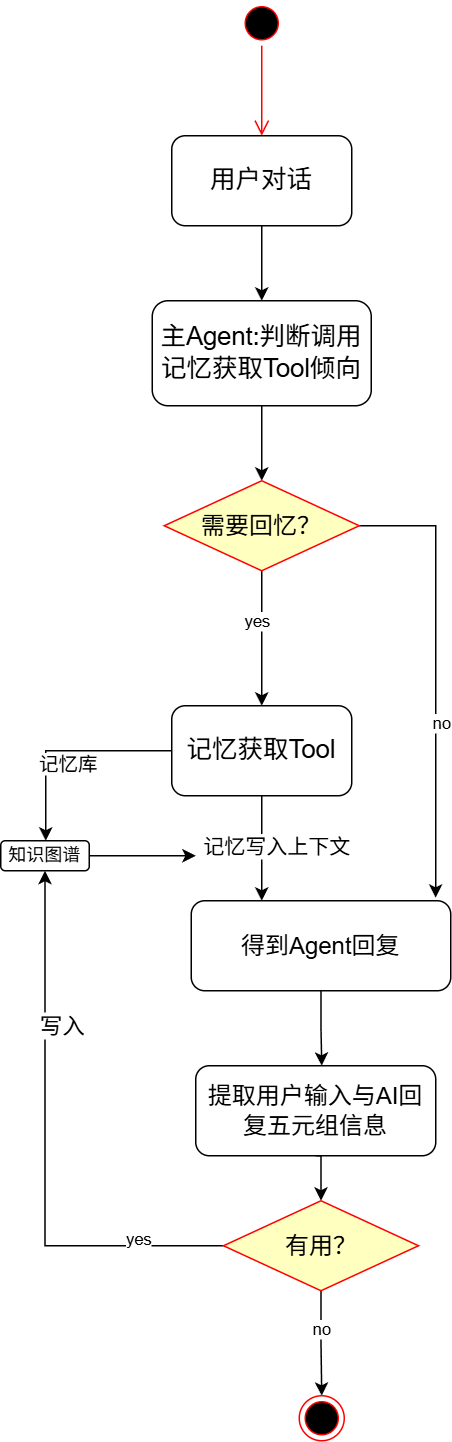

The diagram above was exported from draw.io. Its source (the exported page's mxGraphModel, read from the mxfile embedded in the PNG):
<mxGraphModel dx="2058" dy="1140" grid="1" gridSize="10" guides="1" tooltips="1" connect="1" arrows="1" fold="1" page="1" pageScale="1" pageWidth="827" pageHeight="1169" math="0" shadow="0">
  <root>
    <mxCell id="0" />
    <mxCell id="1" parent="0" />
    <mxCell id="K6AS_NdU3y9JGOPjD2EH-16" parent="1" style="ellipse;html=1;shape=startState;fillColor=#000000;strokeColor=#ff0000;" value="" vertex="1">
      <mxGeometry height="30" width="30" x="399" y="90" as="geometry" />
    </mxCell>
    <mxCell id="K6AS_NdU3y9JGOPjD2EH-17" edge="1" parent="1" source="K6AS_NdU3y9JGOPjD2EH-16" style="edgeStyle=orthogonalEdgeStyle;html=1;verticalAlign=bottom;endArrow=open;endSize=8;strokeColor=#ff0000;rounded=0;" value="">
      <mxGeometry relative="1" as="geometry">
        <mxPoint x="414" y="180" as="targetPoint" />
      </mxGeometry>
    </mxCell>
    <mxCell id="BVbJo-FciVd5ofD7kuKj-2" edge="1" parent="1" source="BVbJo-FciVd5ofD7kuKj-1" style="edgeStyle=orthogonalEdgeStyle;rounded=0;orthogonalLoop=1;jettySize=auto;html=1;exitX=0.5;exitY=1;exitDx=0;exitDy=0;">
      <mxGeometry relative="1" as="geometry">
        <mxPoint x="414" y="290" as="targetPoint" />
      </mxGeometry>
    </mxCell>
    <mxCell id="BVbJo-FciVd5ofD7kuKj-1" parent="1" style="rounded=1;whiteSpace=wrap;html=1;" value="&lt;font style=&quot;font-size: 17px;&quot;&gt;用户对话&lt;/font&gt;" vertex="1">
      <mxGeometry height="60" width="120" x="354" y="180" as="geometry" />
    </mxCell>
    <mxCell id="BVbJo-FciVd5ofD7kuKj-4" edge="1" parent="1" source="BVbJo-FciVd5ofD7kuKj-3" style="edgeStyle=orthogonalEdgeStyle;rounded=0;orthogonalLoop=1;jettySize=auto;html=1;exitX=0.5;exitY=1;exitDx=0;exitDy=0;">
      <mxGeometry relative="1" as="geometry">
        <mxPoint x="414" y="410" as="targetPoint" />
      </mxGeometry>
    </mxCell>
    <mxCell id="BVbJo-FciVd5ofD7kuKj-3" parent="1" style="rounded=1;whiteSpace=wrap;html=1;" value="&lt;font style=&quot;font-size: 17px;&quot;&gt;主Agent:判断调用记忆获取Tool倾向&lt;/font&gt;" vertex="1">
      <mxGeometry height="70" width="146" x="341" y="290" as="geometry" />
    </mxCell>
    <mxCell id="BVbJo-FciVd5ofD7kuKj-8" edge="1" parent="1" source="BVbJo-FciVd5ofD7kuKj-5" style="edgeStyle=orthogonalEdgeStyle;rounded=0;orthogonalLoop=1;jettySize=auto;html=1;exitX=0.5;exitY=1;exitDx=0;exitDy=0;">
      <mxGeometry relative="1" as="geometry">
        <mxPoint x="414" y="560" as="targetPoint" />
      </mxGeometry>
    </mxCell>
    <mxCell id="BVbJo-FciVd5ofD7kuKj-10" connectable="0" parent="BVbJo-FciVd5ofD7kuKj-8" style="edgeLabel;html=1;align=center;verticalAlign=middle;resizable=0;points=[];" value="yes" vertex="1">
      <mxGeometry relative="1" x="-0.2667" y="-4" as="geometry">
        <mxPoint as="offset" />
      </mxGeometry>
    </mxCell>
    <mxCell id="BVbJo-FciVd5ofD7kuKj-9" edge="1" parent="1" source="BVbJo-FciVd5ofD7kuKj-5" style="edgeStyle=orthogonalEdgeStyle;rounded=0;orthogonalLoop=1;jettySize=auto;html=1;exitX=1;exitY=0.5;exitDx=0;exitDy=0;entryX=0.942;entryY=-0.033;entryDx=0;entryDy=0;entryPerimeter=0;" target="BVbJo-FciVd5ofD7kuKj-15">
      <mxGeometry relative="1" as="geometry">
        <mxPoint x="530" y="670" as="targetPoint" />
      </mxGeometry>
    </mxCell>
    <mxCell id="BVbJo-FciVd5ofD7kuKj-11" connectable="0" parent="BVbJo-FciVd5ofD7kuKj-9" style="edgeLabel;html=1;align=center;verticalAlign=middle;resizable=0;points=[];" value="no" vertex="1">
      <mxGeometry relative="1" x="0.2171" y="4" as="geometry">
        <mxPoint as="offset" />
      </mxGeometry>
    </mxCell>
    <mxCell id="BVbJo-FciVd5ofD7kuKj-5" parent="1" style="rhombus;whiteSpace=wrap;html=1;fontColor=#000000;fillColor=#ffffc0;strokeColor=#ff0000;" value="&lt;font style=&quot;font-size: 16px;&quot;&gt;需要回忆？&lt;/font&gt;" vertex="1">
      <mxGeometry height="60" width="130" x="349" y="410" as="geometry" />
    </mxCell>
    <mxCell id="BVbJo-FciVd5ofD7kuKj-13" edge="1" parent="1" source="BVbJo-FciVd5ofD7kuKj-12" style="edgeStyle=orthogonalEdgeStyle;rounded=0;orthogonalLoop=1;jettySize=auto;html=1;exitX=0.5;exitY=1;exitDx=0;exitDy=0;">
      <mxGeometry relative="1" as="geometry">
        <mxPoint x="414" y="690" as="targetPoint" />
      </mxGeometry>
    </mxCell>
    <mxCell id="BVbJo-FciVd5ofD7kuKj-14" connectable="0" parent="BVbJo-FciVd5ofD7kuKj-13" style="edgeLabel;html=1;align=center;verticalAlign=middle;resizable=0;points=[];" value="&lt;font style=&quot;font-size: 14px;&quot;&gt;记忆写入上下文&lt;/font&gt;" vertex="1">
      <mxGeometry relative="1" x="-0.0571" y="9" as="geometry">
        <mxPoint as="offset" />
      </mxGeometry>
    </mxCell>
    <mxCell id="BVbJo-FciVd5ofD7kuKj-17" edge="1" parent="1" source="BVbJo-FciVd5ofD7kuKj-12" style="edgeStyle=orthogonalEdgeStyle;rounded=0;orthogonalLoop=1;jettySize=auto;html=1;exitX=0;exitY=0.5;exitDx=0;exitDy=0;">
      <mxGeometry relative="1" as="geometry">
        <mxPoint x="270" y="650" as="targetPoint" />
      </mxGeometry>
    </mxCell>
    <mxCell id="BVbJo-FciVd5ofD7kuKj-19" connectable="0" parent="BVbJo-FciVd5ofD7kuKj-17" style="edgeLabel;html=1;align=center;verticalAlign=middle;resizable=0;points=[];" value="&lt;font style=&quot;font-size: 13px;&quot;&gt;记忆库&lt;/font&gt;" vertex="1">
      <mxGeometry relative="1" x="-0.0238" y="8" as="geometry">
        <mxPoint as="offset" />
      </mxGeometry>
    </mxCell>
    <mxCell id="BVbJo-FciVd5ofD7kuKj-12" parent="1" style="rounded=1;whiteSpace=wrap;html=1;" value="&lt;font style=&quot;font-size: 17px;&quot;&gt;记忆获取Tool&lt;/font&gt;" vertex="1">
      <mxGeometry height="60" width="120" x="354" y="560" as="geometry" />
    </mxCell>
    <mxCell id="BVbJo-FciVd5ofD7kuKj-16" edge="1" parent="1" source="BVbJo-FciVd5ofD7kuKj-15" style="edgeStyle=orthogonalEdgeStyle;rounded=0;orthogonalLoop=1;jettySize=auto;html=1;exitX=0.5;exitY=1;exitDx=0;exitDy=0;">
      <mxGeometry relative="1" as="geometry">
        <mxPoint x="454" y="800" as="targetPoint" />
      </mxGeometry>
    </mxCell>
    <mxCell id="BVbJo-FciVd5ofD7kuKj-15" parent="1" style="rounded=1;whiteSpace=wrap;html=1;" value="&lt;font style=&quot;font-size: 16px;&quot;&gt;得到Agent回复&lt;/font&gt;" vertex="1">
      <mxGeometry height="60" width="173" x="367" y="690" as="geometry" />
    </mxCell>
    <mxCell id="BVbJo-FciVd5ofD7kuKj-21" edge="1" parent="1" source="BVbJo-FciVd5ofD7kuKj-20" style="edgeStyle=orthogonalEdgeStyle;rounded=0;orthogonalLoop=1;jettySize=auto;html=1;exitX=1;exitY=0.5;exitDx=0;exitDy=0;">
      <mxGeometry relative="1" as="geometry">
        <mxPoint x="370" y="660" as="targetPoint" />
      </mxGeometry>
    </mxCell>
    <mxCell id="BVbJo-FciVd5ofD7kuKj-20" parent="1" style="rounded=1;whiteSpace=wrap;html=1;" value="知识图谱" vertex="1">
      <mxGeometry height="20" width="59" x="240" y="650" as="geometry" />
    </mxCell>
    <mxCell id="BVbJo-FciVd5ofD7kuKj-24" edge="1" parent="1" source="BVbJo-FciVd5ofD7kuKj-22" style="edgeStyle=orthogonalEdgeStyle;rounded=0;orthogonalLoop=1;jettySize=auto;html=1;exitX=0.5;exitY=1;exitDx=0;exitDy=0;entryX=0.5;entryY=0;entryDx=0;entryDy=0;" target="BVbJo-FciVd5ofD7kuKj-23">
      <mxGeometry relative="1" as="geometry" />
    </mxCell>
    <mxCell id="BVbJo-FciVd5ofD7kuKj-22" parent="1" style="rounded=1;whiteSpace=wrap;html=1;" value="&lt;font style=&quot;font-size: 16px;&quot;&gt;提取用户输入与AI回复五元组信息&lt;/font&gt;" vertex="1">
      <mxGeometry height="60" width="160" x="370" y="800" as="geometry" />
    </mxCell>
    <mxCell id="BVbJo-FciVd5ofD7kuKj-25" edge="1" parent="1" source="BVbJo-FciVd5ofD7kuKj-23" style="edgeStyle=orthogonalEdgeStyle;rounded=0;orthogonalLoop=1;jettySize=auto;html=1;exitX=0;exitY=0.5;exitDx=0;exitDy=0;entryX=0.5;entryY=1;entryDx=0;entryDy=0;" target="BVbJo-FciVd5ofD7kuKj-20">
      <mxGeometry relative="1" as="geometry">
        <mxPoint x="270" y="920" as="targetPoint" />
      </mxGeometry>
    </mxCell>
    <mxCell id="BVbJo-FciVd5ofD7kuKj-26" connectable="0" parent="BVbJo-FciVd5ofD7kuKj-25" style="edgeLabel;html=1;align=center;verticalAlign=middle;resizable=0;points=[];" value="yes" vertex="1">
      <mxGeometry relative="1" x="-0.6883" y="-5" as="geometry">
        <mxPoint x="1" as="offset" />
      </mxGeometry>
    </mxCell>
    <mxCell id="BVbJo-FciVd5ofD7kuKj-27" connectable="0" parent="BVbJo-FciVd5ofD7kuKj-25" style="edgeLabel;html=1;align=center;verticalAlign=middle;resizable=0;points=[];" value="&lt;font style=&quot;font-size: 15px;&quot;&gt;写入&lt;/font&gt;" vertex="1">
      <mxGeometry relative="1" x="0.4472" y="-3" as="geometry">
        <mxPoint x="8" as="offset" />
      </mxGeometry>
    </mxCell>
    <mxCell id="BVbJo-FciVd5ofD7kuKj-28" edge="1" parent="1" source="BVbJo-FciVd5ofD7kuKj-23" style="edgeStyle=orthogonalEdgeStyle;rounded=0;orthogonalLoop=1;jettySize=auto;html=1;exitX=0.5;exitY=1;exitDx=0;exitDy=0;">
      <mxGeometry relative="1" as="geometry">
        <mxPoint x="454" y="1020" as="targetPoint" />
      </mxGeometry>
    </mxCell>
    <mxCell id="BVbJo-FciVd5ofD7kuKj-33" connectable="0" parent="BVbJo-FciVd5ofD7kuKj-28" style="edgeLabel;html=1;align=center;verticalAlign=middle;resizable=0;points=[];" value="no" vertex="1">
      <mxGeometry relative="1" x="-0.2908" as="geometry">
        <mxPoint as="offset" />
      </mxGeometry>
    </mxCell>
    <mxCell id="BVbJo-FciVd5ofD7kuKj-23" parent="1" style="rhombus;whiteSpace=wrap;html=1;fontColor=#000000;fillColor=#ffffc0;strokeColor=#ff0000;" value="&lt;font style=&quot;font-size: 16px;&quot;&gt;有用？&lt;/font&gt;" vertex="1">
      <mxGeometry height="60" width="130" x="388.5" y="890" as="geometry" />
    </mxCell>
    <mxCell id="BVbJo-FciVd5ofD7kuKj-34" parent="1" style="ellipse;html=1;shape=endState;fillColor=#000000;strokeColor=#ff0000;" value="" vertex="1">
      <mxGeometry height="30" width="30" x="439" y="1020" as="geometry" />
    </mxCell>
  </root>
</mxGraphModel>